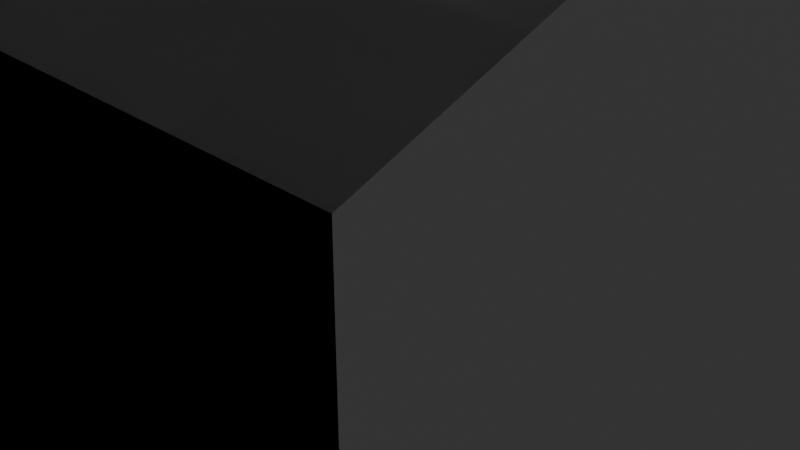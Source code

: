 # Source: main_cave.blend  (saved by Blender 4.4.32; exported with 4.5.12 LTS)
import bpy
from mathutils import Matrix  # noqa: F401  (used for matrix-valued properties, if any)

bpy.ops.wm.read_factory_settings(use_empty=True)
scene = bpy.context.scene
scene.name = 'Scene'

# ---- collections
col_collection = bpy.data.collections.new('Collection'); scene.collection.children.link(col_collection)

# ---- materials (node trees are filled in below, after node groups)
mat_material = bpy.data.materials.new('Material')
mat_material.alpha_threshold = 0.0
mat_material.roughness = 0.5
mat_material.line_color = (0.0, 0.0, 0.0, 1.0)

# ---- material node trees
mat_material.use_nodes = True; mat_material.node_tree.nodes.clear()
_N = mat_material.node_tree.nodes; _L = mat_material.node_tree.links
n0 = _N.new('ShaderNodeOutputMaterial'); n0.name = 'Material Output'; n0.location = (300, 300)
n1 = _N.new('ShaderNodeBsdfPrincipled'); n1.name = 'Principled BSDF'; n1.location = (10, 300)
n1.inputs[3].default_value = 1.45
_L.new(n1.outputs[0], n0.inputs[0])
n0.is_active_output = True

# ---- world
world_world = bpy.data.worlds.new('World'); scene.world = world_world
world_world.use_nodes = True; world_world.node_tree.nodes.clear()
_N = world_world.node_tree.nodes; _L = world_world.node_tree.links
n0 = _N.new('ShaderNodeOutputWorld'); n0.name = 'World Output'; n0.location = (300, 300)
n1 = _N.new('ShaderNodeBackground'); n1.name = 'Background'; n1.location = (10, 300)
n1.inputs[0].default_value = (0.05088, 0.05088, 0.05088, 1.0)
_L.new(n1.outputs[0], n0.inputs[0])
n0.is_active_output = True
world_world.color = (0.05088, 0.05088, 0.05088)
world_world.sun_shadow_jitter_overblur = 0.0

# ---- cameras
cam_camera = bpy.data.cameras.new('Camera')
cam_camera.clip_end = 100.0
cam_camera.ortho_scale = 7.314

# ---- lights
light_light = bpy.data.lights.new('Light', 'POINT')
light_light.energy = 1000.0
light_light.shadow_soft_size = 0.1

# ---- meshes
me_cube_col = bpy.data.meshes.new('Cube-col')
me_cube_col.from_pydata([(1.0, 1.0, 1.0), (1.0, 0.297, -1.0), (1.0, -1.0, 1.0), (1.0, -0.1309, -1.0), (-1.0, 1.0, 1.0), (-1.0, 0.297, -1.0), (-1.0, -1.0, 1.0), (-1.0, -0.1309, -1.0), (1.0, 1.0, -0.697), (-1.0, -1.0, -0.697), (1.0, -1.0, -0.697), (-1.0, 1.0, -0.697), (7.237, 0.297, -1.0), (7.237, -0.1309, -1.0), (7.237, -1.0, -0.697), (7.237, -1.0, 1.0), (7.237, 1.0, -0.697), (7.237, 1.0, 1.0), (-7.61, 0.297, -1.0), (-7.61, -0.1309, -1.0), (-7.61, -1.0, -0.697), (-7.61, -1.0, 1.0), (-7.61, 1.0, -0.697), (-7.61, 1.0, 1.0), (-9.023, 0.697, -1.0), (-9.023, 0.2691, -1.0), (-9.023, -0.6, -0.697), (-9.023, -0.6, 1.0), (-9.023, 1.4, -0.697), (-9.023, 1.4, 1.0), (-16.69, 1.078, -0.09187), (-16.69, 0.65, -0.09187), (-16.69, -0.2191, 0.2111), (-16.69, -0.2191, 1.908), (-16.69, 1.781, 0.2111), (-16.69, 1.781, 1.908), (-1.0, -1.0, 0.5127), (1.0, 1.0, 0.5127), (1.0, -1.0, 0.5127), (-1.0, 1.0, 0.5127), (7.237, -1.0, 0.5127), (7.237, 1.0, 0.5127), (-7.61, -1.0, 0.5127), (-7.61, 1.0, 0.5127), (-9.023, -0.6, 0.5127), (-9.023, 1.4, 0.5127), (-16.69, -0.2191, 1.421), (-16.69, 1.781, 1.421), (-18.45, 1.696, 0.7057), (-18.45, 1.268, 0.7057), (-18.45, 0.5969, 2.218), (-18.45, 0.5969, 2.706), (-18.45, 2.399, 1.009), (-18.45, 2.234, 2.706), (-18.45, 0.399, 1.009), (-18.45, 2.234, 2.218), (-22.68, 1.696, 0.7057), (-22.68, 1.268, 0.7057), (-22.68, 0.5969, 2.218), (-22.68, 0.5969, 2.706), (-22.68, 2.399, 1.009), (-22.68, 2.234, 2.706), (-22.68, 0.399, 1.009), (-22.68, 2.234, 2.218), (-28.03, 1.696, 0.7057), (-28.03, 1.268, 0.7057), (-28.03, 0.5969, 2.218), (-28.03, 0.5969, 2.706), (-28.03, 2.399, 1.009), (-28.03, 2.234, 2.706), (-28.03, 0.399, 1.009), (-28.03, 2.234, 2.218), (-30.45, 1.171, 0.7057), (-30.45, 0.7432, 0.7057), (-30.45, 0.07197, 2.218), (-30.45, 0.07197, 2.706), (-30.45, 1.874, 1.009), (-30.45, 1.709, 2.706), (-30.45, -0.1259, 1.009), (-30.45, 1.709, 2.218), (-33.25, -1.341, 0.7057), (-33.25, -1.768, 0.7057), (-33.25, -2.44, 2.218), (-33.25, -2.44, 2.706), (-33.25, -0.6376, 1.009), (-33.25, -0.8022, 2.706), (-33.25, -2.638, 1.009), (-33.25, -0.8022, 2.218), (-37.0, -5.304, 0.7057), (-37.0, -5.731, 0.7057), (-37.0, -6.403, 2.218), (-37.0, -6.403, 2.706), (-37.0, -4.6, 1.009), (-37.0, -4.765, 2.706), (-37.0, -6.6, 1.009), (-37.0, -4.765, 2.218), (-42.17, -5.304, 0.7057), (-42.17, -5.731, 0.7057), (-42.17, -6.403, 2.218), (-42.17, -6.403, 2.706), (-42.17, -4.6, 1.009), (-42.17, -4.765, 2.706), (-42.17, -6.6, 1.009), (-42.17, -4.765, 2.218), (-47.7, -5.304, -0.02555), (-47.7, -5.731, 0.1409), (-47.7, -8.458, 2.218), (-47.7, -8.458, 2.706), (-47.7, -2.006, 1.009), (-47.7, -2.17, 2.706), (-47.7, -8.656, 1.009), (-47.7, -2.17, 2.218), (-50.1, -5.304, -0.02555), (-50.1, -5.731, 0.1409), (-50.1, -6.182, 2.218), (-50.1, -6.182, 2.706), (-50.1, -4.384, 1.009), (-50.1, -4.549, 2.706), (-50.1, -6.38, 1.009), (-50.1, -4.549, 2.218)], [], [(0, 4, 6, 2), (38, 2, 6, 36), (36, 6, 15, 40), (5, 1, 3, 7), (39, 4, 0, 37), (5, 11, 8, 1), (11, 5, 12, 16), (3, 10, 9, 7), (40, 15, 21, 42), (15, 17, 23, 21), (39, 11, 16, 41), (7, 9, 14, 13), (5, 7, 13, 12), (6, 4, 17, 15), (22, 18, 24, 28), (19, 20, 26, 25), (13, 14, 20, 19), (16, 12, 18, 22), (12, 13, 19, 18), (41, 16, 22, 43), (27, 29, 35, 33), (45, 28, 34, 47), (18, 19, 25, 24), (43, 22, 28, 45), (21, 23, 29, 27), (42, 21, 27, 44), (32, 46, 50, 54), (34, 30, 48, 52), (44, 27, 33, 46), (25, 26, 32, 31), (28, 24, 30, 34), (24, 25, 31, 30), (26, 44, 46, 32), (31, 32, 54, 49), (20, 42, 44, 26), (23, 43, 45, 29), (29, 45, 47, 35), (17, 41, 43, 23), (4, 39, 41, 17), (14, 40, 42, 20), (11, 39, 37, 8), (9, 36, 40, 14), (10, 38, 36, 9), (54, 50, 58, 62), (48, 49, 57, 56), (52, 48, 56, 60), (30, 31, 49, 48), (47, 34, 52, 55), (33, 35, 53, 51), (35, 47, 55, 53), (46, 33, 51, 50), (60, 56, 64, 68), (57, 62, 70, 65), (61, 63, 71, 69), (55, 52, 60, 63), (51, 53, 61, 59), (50, 51, 59, 58), (53, 55, 63, 61), (49, 54, 62, 57), (69, 71, 79, 77), (66, 67, 75, 74), (67, 69, 77, 75), (56, 57, 65, 64), (62, 58, 66, 70), (63, 60, 68, 71), (59, 61, 69, 67), (58, 59, 67, 66), (75, 77, 85, 83), (79, 76, 84, 87), (78, 74, 82, 86), (65, 70, 78, 73), (68, 64, 72, 76), (64, 65, 73, 72), (70, 66, 74, 78), (71, 68, 76, 79), (80, 81, 89, 88), (84, 80, 88, 92), (81, 86, 94, 89), (74, 75, 83, 82), (77, 79, 87, 85), (73, 78, 86, 81), (76, 72, 80, 84), (72, 73, 81, 80), (92, 88, 96, 100), (89, 94, 102, 97), (93, 95, 103, 101), (86, 82, 90, 94), (87, 84, 92, 95), (83, 85, 93, 91), (82, 83, 91, 90), (85, 87, 95, 93), (98, 99, 107, 106), (99, 101, 109, 107), (103, 100, 108, 111), (88, 89, 97, 96), (94, 90, 98, 102), (95, 92, 100, 103), (91, 93, 101, 99), (90, 91, 99, 98), (111, 108, 116, 119), (110, 106, 114, 118), (104, 105, 113, 112), (101, 103, 111, 109), (97, 102, 110, 105), (100, 96, 104, 108), (96, 97, 105, 104), (102, 98, 106, 110), (114, 115, 117, 119), (113, 118, 116, 112), (118, 114, 119, 116), (107, 109, 117, 115), (106, 107, 115, 114), (109, 111, 119, 117), (105, 110, 118, 113), (108, 104, 112, 116)])
_uv = me_cube_col.uv_layers.new(name='UVMap')
_uv.uv.foreach_set('vector', [0.625, 0.5, 0.875, 0.5, 0.875, 0.75, 0.625, 0.75, 0.5641, 0.75, 0.625, 0.75, 0.625, 1.0, 0.5641, 1.0, 0.5641, 1.0, 0.625, 1.0, 0.625, 1.0, 0.5641, 1.0, 0.125, 0.5, 0.375, 0.5, 0.375, 0.75, 0.125, 0.75, 0.5641, 0.25, 0.625, 0.25, 0.625, 0.5, 0.5641, 0.5, 0.375, 0.25, 0.4129, 0.25, 0.4129, 0.5, 0.375, 0.5, 0.4129, 0.25, 0.375, 0.25, 0.375, 0.25, 0.4129, 0.25, 0.375, 0.75, 0.4129, 0.75, 0.4129, 1.0, 0.375, 1.0, 0.5641, 1.0, 0.625, 1.0, 0.625, 1.0, 0.5641, 1.0, 0.875, 0.75, 0.875, 0.5, 0.875, 0.5, 0.875, 0.75, 0.5641, 0.25, 0.4129, 0.25, 0.4129, 0.25, 0.5641, 0.25, 0.375, 1.0, 0.4129, 1.0, 0.4129, 1.0, 0.375, 1.0, 0.125, 0.5, 0.125, 0.75, 0.125, 0.75, 0.125, 0.5, 0.875, 0.75, 0.875, 0.5, 0.875, 0.5, 0.875, 0.75, 0.4129, 0.25, 0.375, 0.25, 0.375, 0.25, 0.4129, 0.25, 0.375, 1.0, 0.4129, 1.0, 0.4129, 1.0, 0.375, 1.0, 0.375, 1.0, 0.4129, 1.0, 0.4129, 1.0, 0.375, 1.0, 0.4129, 0.25, 0.375, 0.25, 0.375, 0.25, 0.4129, 0.25, 0.125, 0.5, 0.125, 0.75, 0.125, 0.75, 0.125, 0.5, 0.5641, 0.25, 0.4129, 0.25, 0.4129, 0.25, 0.5641, 0.25, 0.875, 0.75, 0.875, 0.5, 0.875, 0.5, 0.875, 0.75, 0.5641, 0.25, 0.4129, 0.25, 0.4129, 0.25, 0.5641, 0.25, 0.125, 0.5, 0.125, 0.75, 0.125, 0.75, 0.125, 0.5, 0.5641, 0.25, 0.4129, 0.25, 0.4129, 0.25, 0.5641, 0.25, 0.875, 0.75, 0.875, 0.5, 0.875, 0.5, 0.875, 0.75, 0.5641, 1.0, 0.625, 1.0, 0.625, 1.0, 0.5641, 1.0, 0.4129, 1.0, 0.5641, 1.0, 0.5641, 1.0, 0.4129, 1.0, 0.4129, 0.25, 0.375, 0.25, 0.375, 0.25, 0.4129, 0.25, 0.5641, 1.0, 0.625, 1.0, 0.625, 1.0, 0.5641, 1.0, 0.375, 1.0, 0.4129, 1.0, 0.4129, 1.0, 0.375, 1.0, 0.4129, 0.25, 0.375, 0.25, 0.375, 0.25, 0.4129, 0.25, 0.125, 0.5, 0.125, 0.75, 0.125, 0.75, 0.125, 0.5, 0.4129, 1.0, 0.5641, 1.0, 0.5641, 1.0, 0.4129, 1.0, 0.375, 1.0, 0.4129, 1.0, 0.4129, 1.0, 0.375, 1.0, 0.4129, 1.0, 0.5641, 1.0, 0.5641, 1.0, 0.4129, 1.0, 0.625, 0.25, 0.5641, 0.25, 0.5641, 0.25, 0.625, 0.25, 0.625, 0.25, 0.5641, 0.25, 0.5641, 0.25, 0.625, 0.25, 0.625, 0.25, 0.5641, 0.25, 0.5641, 0.25, 0.625, 0.25, 0.625, 0.25, 0.5641, 0.25, 0.5641, 0.25, 0.625, 0.25, 0.4129, 1.0, 0.5641, 1.0, 0.5641, 1.0, 0.4129, 1.0, 0.4129, 0.25, 0.5641, 0.25, 0.5641, 0.5, 0.4129, 0.5, 0.4129, 1.0, 0.5641, 1.0, 0.5641, 1.0, 0.4129, 1.0, 0.4129, 0.75, 0.5641, 0.75, 0.5641, 1.0, 0.4129, 1.0, 0.4129, 1.0, 0.5641, 1.0, 0.5641, 1.0, 0.4129, 1.0, 0.125, 0.5, 0.125, 0.75, 0.125, 0.75, 0.125, 0.5, 0.4129, 0.25, 0.375, 0.25, 0.375, 0.25, 0.4129, 0.25, 0.125, 0.5, 0.125, 0.75, 0.125, 0.75, 0.125, 0.5, 0.5641, 0.25, 0.4129, 0.25, 0.4129, 0.25, 0.5641, 0.25, 0.875, 0.75, 0.875, 0.5, 0.875, 0.5, 0.875, 0.75, 0.625, 0.25, 0.5641, 0.25, 0.5641, 0.25, 0.625, 0.25, 0.5641, 1.0, 0.625, 1.0, 0.625, 1.0, 0.5641, 1.0, 0.4129, 0.25, 0.375, 0.25, 0.375, 0.25, 0.4129, 0.25, 0.375, 1.0, 0.4129, 1.0, 0.4129, 1.0, 0.375, 1.0, 0.625, 0.25, 0.5641, 0.25, 0.5641, 0.25, 0.625, 0.25, 0.5641, 0.25, 0.4129, 0.25, 0.4129, 0.25, 0.5641, 0.25, 0.875, 0.75, 0.875, 0.5, 0.875, 0.5, 0.875, 0.75, 0.5641, 1.0, 0.625, 1.0, 0.625, 1.0, 0.5641, 1.0, 0.625, 0.25, 0.5641, 0.25, 0.5641, 0.25, 0.625, 0.25, 0.375, 1.0, 0.4129, 1.0, 0.4129, 1.0, 0.375, 1.0, 0.625, 0.25, 0.5641, 0.25, 0.5641, 0.25, 0.625, 0.25, 0.5641, 1.0, 0.625, 1.0, 0.625, 1.0, 0.5641, 1.0, 0.875, 0.75, 0.875, 0.5, 0.875, 0.5, 0.875, 0.75, 0.125, 0.5, 0.125, 0.75, 0.125, 0.75, 0.125, 0.5, 0.4129, 1.0, 0.5641, 1.0, 0.5641, 1.0, 0.4129, 1.0, 0.5641, 0.25, 0.4129, 0.25, 0.4129, 0.25, 0.5641, 0.25, 0.875, 0.75, 0.875, 0.5, 0.875, 0.5, 0.875, 0.75, 0.5641, 1.0, 0.625, 1.0, 0.625, 1.0, 0.5641, 1.0, 0.875, 0.75, 0.875, 0.5, 0.875, 0.5, 0.875, 0.75, 0.5641, 0.25, 0.4129, 0.25, 0.4129, 0.25, 0.5641, 0.25, 0.4129, 1.0, 0.5641, 1.0, 0.5641, 1.0, 0.4129, 1.0, 0.375, 1.0, 0.4129, 1.0, 0.4129, 1.0, 0.375, 1.0, 0.4129, 0.25, 0.375, 0.25, 0.375, 0.25, 0.4129, 0.25, 0.125, 0.5, 0.125, 0.75, 0.125, 0.75, 0.125, 0.5, 0.4129, 1.0, 0.5641, 1.0, 0.5641, 1.0, 0.4129, 1.0, 0.5641, 0.25, 0.4129, 0.25, 0.4129, 0.25, 0.5641, 0.25, 0.125, 0.5, 0.125, 0.75, 0.125, 0.75, 0.125, 0.5, 0.4129, 0.25, 0.375, 0.25, 0.375, 0.25, 0.4129, 0.25, 0.375, 1.0, 0.4129, 1.0, 0.4129, 1.0, 0.375, 1.0, 0.5641, 1.0, 0.625, 1.0, 0.625, 1.0, 0.5641, 1.0, 0.625, 0.25, 0.5641, 0.25, 0.5641, 0.25, 0.625, 0.25, 0.375, 1.0, 0.4129, 1.0, 0.4129, 1.0, 0.375, 1.0, 0.4129, 0.25, 0.375, 0.25, 0.375, 0.25, 0.4129, 0.25, 0.125, 0.5, 0.125, 0.75, 0.125, 0.75, 0.125, 0.5, 0.4129, 0.25, 0.375, 0.25, 0.375, 0.25, 0.4129, 0.25, 0.375, 1.0, 0.4129, 1.0, 0.4129, 1.0, 0.375, 1.0, 0.625, 0.25, 0.5641, 0.25, 0.5641, 0.25, 0.625, 0.25, 0.4129, 1.0, 0.5641, 1.0, 0.5641, 1.0, 0.4129, 1.0, 0.5641, 0.25, 0.4129, 0.25, 0.4129, 0.25, 0.5641, 0.25, 0.875, 0.75, 0.875, 0.5, 0.875, 0.5, 0.875, 0.75, 0.5641, 1.0, 0.625, 1.0, 0.625, 1.0, 0.5641, 1.0, 0.625, 0.25, 0.5641, 0.25, 0.5641, 0.25, 0.625, 0.25, 0.5641, 1.0, 0.625, 1.0, 0.625, 1.0, 0.5641, 1.0, 0.875, 0.75, 0.875, 0.5, 0.875, 0.5, 0.875, 0.75, 0.5641, 0.25, 0.4129, 0.25, 0.4129, 0.25, 0.5641, 0.25, 0.125, 0.5, 0.125, 0.75, 0.125, 0.75, 0.125, 0.5, 0.4129, 1.0, 0.5641, 1.0, 0.5641, 1.0, 0.4129, 1.0, 0.5641, 0.25, 0.4129, 0.25, 0.4129, 0.25, 0.5641, 0.25, 0.875, 0.75, 0.875, 0.5, 0.875, 0.5, 0.875, 0.75, 0.5641, 1.0, 0.625, 1.0, 0.625, 1.0, 0.5641, 1.0, 0.5641, 0.25, 0.4129, 0.25, 0.4129, 0.25, 0.5641, 0.25, 0.4129, 1.0, 0.5641, 1.0, 0.5641, 1.0, 0.4129, 1.0, 0.125, 0.5, 0.125, 0.75, 0.125, 0.75, 0.125, 0.5, 0.625, 0.25, 0.5641, 0.25, 0.5641, 0.25, 0.625, 0.25, 0.375, 1.0, 0.4129, 1.0, 0.4129, 1.0, 0.375, 1.0, 0.4129, 0.25, 0.375, 0.25, 0.375, 0.25, 0.4129, 0.25, 0.125, 0.5, 0.125, 0.75, 0.125, 0.75, 0.125, 0.5, 0.4129, 1.0, 0.5641, 1.0, 0.5641, 1.0, 0.4129, 1.0, 0.5641, 0.0, 0.625, 0.0, 0.625, 0.25, 0.5641, 0.25, 0.375, 0.0, 0.4129, 0.0, 0.4129, 0.25, 0.375, 0.25, 0.4129, 0.0, 0.5641, 0.0, 0.5641, 0.25, 0.4129, 0.25, 0.875, 0.75, 0.875, 0.5, 0.875, 0.5, 0.875, 0.75, 0.5641, 1.0, 0.625, 1.0, 0.625, 1.0, 0.5641, 1.0, 0.625, 0.25, 0.5641, 0.25, 0.5641, 0.25, 0.625, 0.25, 0.375, 1.0, 0.4129, 1.0, 0.4129, 1.0, 0.375, 1.0, 0.4129, 0.25, 0.375, 0.25, 0.375, 0.25, 0.4129, 0.25])
me_cube_col.materials.append(mat_material)
me_cube_col.use_mirror_vertex_groups = False
me_cube_col.update()

# ---- objects
ob_cube_col = bpy.data.objects.new('Cube-col', me_cube_col)
ob_light = bpy.data.objects.new('Light', light_light)
ob_camera = bpy.data.objects.new('Camera', cam_camera)

# ---- transforms, parenting, visibility, modifiers, constraints
ob_cube_col.location = (0.0, 0.0, 0.0)
ob_cube_col.scale = (-4.93, -4.93, -4.93)
ob_cube_col.lock_rotations_4d = False
ob_cube_col.empty_display_type = 'ARROWS'
ob_cube_col.lineart.crease_threshold = 0.0
ob_light.location = (4.076, 1.005, 5.904)
ob_light.rotation_euler = (0.6503, 0.05522, 1.866)
ob_light.lock_rotations_4d = False
ob_light.empty_display_type = 'ARROWS'
ob_light.color = (0.0, 0.0, 0.0, 0.0)
ob_light.lineart.crease_threshold = 0.0
ob_camera.location = (7.359, -6.926, 4.958)
ob_camera.rotation_euler = (1.109, 0.0, 0.8149)
ob_camera.lock_rotations_4d = False
ob_camera.empty_display_type = 'ARROWS'
ob_camera.color = (0.0, 0.0, 0.0, 0.0)
ob_camera.display_type = 'WIRE'
ob_camera.lineart.crease_threshold = 0.0

# ---- collection membership
col_collection.objects.link(ob_cube_col)
col_collection.objects.link(ob_light)
col_collection.objects.link(ob_camera)

# ---- scene / render settings (as saved in the file)
scene.camera = ob_camera
scene.frame_start = 1; scene.frame_end = 250; scene.frame_set(1)
scene.render.engine = 'BLENDER_EEVEE_NEXT'
bpy.context.view_layer.update()
